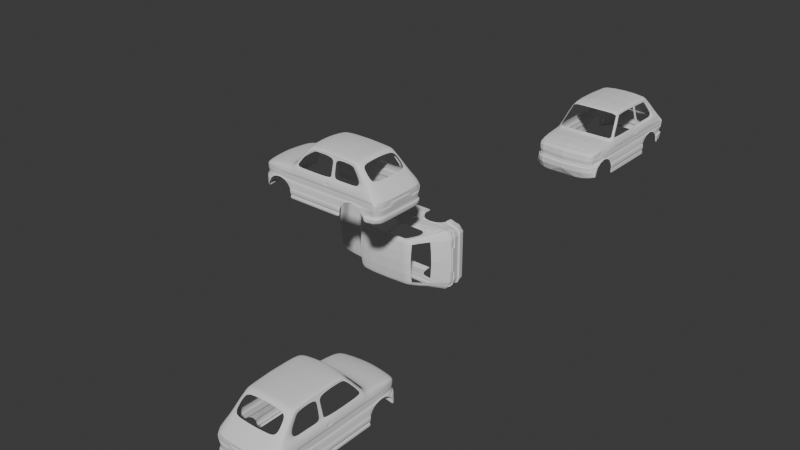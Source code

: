 # Source: fiat_126p.blend  (saved by Blender 4.2.66; exported with 4.5.12 LTS)
import bpy
from mathutils import Matrix  # noqa: F401  (used for matrix-valued properties, if any)

bpy.ops.wm.read_factory_settings(use_empty=True)
scene = bpy.context.scene
scene.name = 'Scene'

# ---- collections
col_collection = bpy.data.collections.new('Collection'); scene.collection.children.link(col_collection)

# ---- world
world_world = bpy.data.worlds.new('World'); scene.world = world_world
world_world.use_nodes = True; world_world.node_tree.nodes.clear()
_N = world_world.node_tree.nodes; _L = world_world.node_tree.links
n0 = _N.new('ShaderNodeOutputWorld'); n0.name = 'World Output'; n0.location = (300, 300)
n1 = _N.new('ShaderNodeBackground'); n1.name = 'Background'; n1.location = (10, 300)
n1.inputs[0].default_value = (0.05088, 0.05088, 0.05088, 1.0)
_L.new(n1.outputs[0], n0.inputs[0])
n0.is_active_output = True
world_world.color = (0.05088, 0.05088, 0.05088)
world_world.sun_shadow_jitter_overblur = 0.0

# ---- meshes
me_plane_001 = bpy.data.meshes.new('Plane.001')
me_plane_001.from_pydata([(0.9429, 5.858, -1.626), (-0.3458, 5.657, -1.554), (6.019, 5.87, -0.1649), (5.137, 0.0, 0.5705), (5.473, 3.535, 0.4364), (5.778, 5.214, 0.3385), (6.405, 5.705, 0.333), (6.229, 5.369, 0.4766), (7.016, 5.489, 1.054), (6.816, 5.2, 1.172), (8.926, 4.555, 3.758), (19.39, 4.69, 3.874), (19.42, 4.428, 4.119), (8.541, 0.0, 4.185), (19.43, 0.0, 4.584), (15.12, 4.465, 4.329), (11.55, 4.462, 4.351), (11.55, 4.757, 4.05), (15.12, 4.76, 4.06), (15.12, 0.0, 4.77), (11.55, 0.0, 4.746), (9.308, 4.433, 4.096), (8.746, 0.0, 4.411), (8.669, 2.17, 4.125), (19.43, 2.205, 4.506), (11.55, 2.269, 4.685), (15.12, 2.271, 4.674), (8.866, 2.195, 4.341), (10.06, 4.718, 4.001), (9.971, 4.434, 4.223), (9.708, 0.0, 4.563), (9.777, 2.195, 4.516), (7.88, 4.875, 2.531), (8.805, 3.728, 4.038), (19.42, 3.932, 4.287), (11.55, 3.948, 4.489), (15.12, 3.949, 4.469), (9.117, 3.843, 4.219), (9.901, 3.925, 4.373), (20.19, 4.796, 3.444), (20.3, 4.469, 3.759), (20.37, 0.0, 4.29), (20.36, 2.198, 4.205), (20.34, 3.935, 3.996), (20.57, 4.905, 3.065), (20.69, 4.534, 3.364), (20.69, 0.0, 3.929), (20.7, 2.211, 3.834), (20.72, 3.965, 3.627), (20.01, 0.0, 4.449), (20.01, 2.198, 4.375), (20.01, 3.922, 4.16), (19.99, 4.423, 3.975), (19.9, 4.735, 3.678), (21.39, 5.111, 2.222), (21.59, 4.768, 2.446), (21.69, 4.153, 2.632), (22.56, 5.336, 0.9466), (22.89, 5.014, 1.046), (23.1, 4.32, 1.166), (24.5, 6.026, -1.551), (25.24, 5.663, -1.564), (23.17, 5.078, 0.7264), (23.01, 5.551, 0.3983), (23.42, 0.0, 1.199), (23.29, 2.423, 1.162), (2.865, 6.048, -1.524), (5.892, 6.161, -1.497), (4.595, 6.18, -1.497), (-0.898, 5.324, -1.349), (4.488, 0.0, 0.2131), (4.744, 2.897, 0.1378), (-1.457, 2.475, -1.242), (0.2673, 0.0, -0.211), (0.4495, 2.559, -0.2966), (-1.185, 0.0, -0.6411), (4.95, 4.9, -0.01675), (5.156, 5.769, -0.2007), (2.626, 5.662, -0.3534), (2.185, 0.0, 0.08095), (2.326, 2.679, 0.008854), (2.493, 4.727, -0.1857), (25.76, 4.517, -1.557), (23.56, 2.438, 0.9186), (23.4, 4.369, 0.8394), (23.66, 0.0, 0.9637), (25.87, 2.526, -1.557), (25.98, 0.0, -1.557), (24.27, 5.589, -5.466), (24.76, 5.066, -5.476), (25.3, 4.517, -5.459), (25.3, 2.526, -5.459), (25.3, 0.0, -5.459), (24.45, 5.711, -4.322), (25.12, 5.382, -4.322), (25.5, 2.526, -4.306), (25.5, 0.0, -4.306), (25.5, 4.517, -4.306), (-0.8459, 5.331, -1.439), (0.9567, 5.8, -1.68), (-0.3159, 5.659, -1.611), (2.856, 6.021, -1.578), (4.565, 6.026, -1.551), (-1.598, 0.0, -1.275), (-1.414, 2.465, -1.311), (-1.138, 4.535, -1.389), (1.147, 5.898, -2.116), (2.837, 6.046, -2.113), (5.892, 6.078, -2.102), (4.339, 6.078, -2.102), (-0.3951, 5.656, -2.117), (-0.953, 5.227, -2.115), (-1.736, 0.0, -2.114), (-1.52, 2.502, -2.114), (-1.267, 4.548, -2.114), (1.722, 6.218, -2.832), (2.809, 6.218, -2.633), (5.892, 6.162, -2.832), (3.897, 6.218, -2.832), (-0.3632, 5.604, -2.975), (-0.9437, 5.175, -2.975), (-1.629, 0.0, -2.975), (-1.455, 2.559, -2.975), (-1.224, 4.481, -2.975), (-1.643, 0.0, -1.193), (-0.4174, 5.411, -0.9097), (-0.9516, 2.507, -0.6733), (0.7376, 5.533, -0.5659), (0.6517, 4.686, -0.431), (-0.6757, 4.574, -0.7364), (-1.177, 4.543, -1.297), (0.2314, 6.242, -4.322), (-0.695, 3.713, -5.609), (-0.8405, 0.0, -5.702), (-0.7602, 2.534, -5.652), (-0.1585, 5.635, -5.355), (0.03218, 6.218, -5.28), (-0.4054, 4.791, -5.47), (19.38, 4.653, 3.836), (19.96, 4.874, 3.153), (20.27, 4.968, 2.753), (19.72, 4.822, 3.427), (20.9, 5.145, 1.908), (21.44, 5.395, 0.9792), (21.43, 5.538, 0.6621), (21.24, 5.766, 0.2809), (17.57, 5.961, -0.1752), (19.41, 5.502, 0.2685), (16.05, 5.6, 0.2685), (17.59, 5.502, 0.2685), (15.25, 5.6, 0.2685), (20.82, 5.407, 0.4641), (20.97, 5.324, 0.7924), (16.05, 5.961, -0.18), (20.98, 5.207, 1.038), (15.52, 4.754, 4.055), (15.53, 4.461, 4.319), (15.53, 0.0, 4.762), (15.53, 2.265, 4.668), (15.53, 3.947, 4.461), (15.52, 4.578, 4.023), (19.4, 4.74, 3.174), (19.95, 4.859, 2.496), (20.78, 5.937, 0.01823), (19.62, 4.783, 2.898), (15.37, 6.313, -4.322), (15.37, 6.218, -5.41), (5.892, 6.313, -4.322), (5.387, 6.218, -4.322), (5.892, 6.218, -5.41), (5.587, 6.218, -5.41), (16.05, 6.026, -1.551), (17.99, 6.026, -1.551), (23.68, 6.026, -1.551), (21.94, 6.026, -1.551), (24.67, 6.098, -2.825), (25.39, 5.563, -2.778), (25.76, 2.526, -2.839), (25.76, 4.517, -2.802), (25.76, 0.0, -2.839), (22.54, 6.218, -4.322), (22.74, 6.218, -5.41), (21.05, 6.218, -2.832), (16.05, 6.162, -2.832), (18.87, 6.218, -2.832), (23.67, 6.074, -2.832), (23.64, 5.787, -4.322), (23.53, 5.699, -5.436), (16.05, 6.218, -5.41), (17.18, 6.218, -5.41), (16.05, 6.313, -4.322), (17.38, 6.218, -4.322), (19.61, 5.961, -0.1509), (19.0, 4.709, 3.549), (19.99, 6.026, -1.551), (19.96, 6.218, -2.633), (17.8, 6.162, -0.8594), (22.78, 5.929, -0.299), (16.05, 6.162, -0.8594), (21.79, 6.081, -0.766), (19.9, 6.162, -0.8594), (25.34, 5.504, -3.408), (25.66, 4.517, -3.406), (24.55, 5.923, -3.408), (21.96, 6.218, -3.408), (23.66, 6.014, -3.408), (16.05, 6.273, -3.408), (17.96, 6.218, -3.408), (4.811, 6.218, -3.408), (5.892, 6.273, -3.408), (-1.167, 4.342, -3.408), (-1.527, 0.0, -3.408), (-0.3889, 5.515, -3.408), (-1.39, 2.568, -3.408), (0.808, 6.218, -3.408), (-0.9122, 5.06, -3.408), (20.57, 5.003, 1.705), (20.31, 5.502, 0.301), (15.52, 4.732, 3.746), (25.66, 0.0, -3.406), (25.66, 2.526, -3.406), (15.2, 5.186, 1.93), (15.47, 4.959, 2.774), (15.55, 5.186, 1.93), (10.07, 4.667, 3.955), (9.771, 4.643, 3.922), (24.49, 6.077, -2.102), (25.42, 5.65, -2.112), (19.99, 6.078, -2.102), (16.05, 6.078, -2.102), (18.42, 6.078, -2.102), (21.72, 6.078, -2.102), (23.68, 6.078, -2.102), (9.046, 4.84, 3.566), (9.454, 4.642, 3.88), (8.093, 5.2, 2.387), (5.892, 6.026, -1.551), (15.37, 5.961, -0.1902), (15.12, 4.587, 4.025), (15.37, 6.026, -1.551), (15.37, 6.162, -2.832), (15.37, 6.162, -0.8594), (15.37, 6.273, -3.408), (15.12, 4.732, 3.756), (15.17, 4.959, 2.774), (11.56, 4.587, 4.007), (15.37, 6.078, -2.102), (6.615, 5.943, -0.1326), (6.868, 5.684, 0.2685), (7.266, 5.489, 0.9557), (9.18, 4.903, 3.332), (9.572, 4.736, 3.612), (8.252, 5.228, 2.254), (6.39, 6.162, -1.497), (6.39, 6.026, -1.551), (6.39, 6.078, -2.102), (6.39, 6.162, -2.832), (14.7, 6.112, -0.6985), (14.87, 5.6, 0.2685), (14.87, 6.313, -4.322), (6.39, 6.313, -4.322), (14.87, 6.026, -1.551), (14.87, 6.162, -2.832), (14.7, 6.163, -0.8591), (14.87, 6.273, -3.408), (6.39, 6.273, -3.408), (14.8, 4.732, 3.756), (14.87, 4.959, 2.774), (14.87, 5.186, 1.93), (11.56, 4.674, 3.807), (10.16, 4.689, 3.701), (9.863, 4.705, 3.678), (14.87, 6.078, -2.102), (6.39, 6.218, -5.41), (8.977, 6.218, -5.41), (12.78, 6.218, -5.41), (14.87, 6.218, -5.41), (12.78, 6.313, -4.322), (8.977, 6.313, -4.322), (8.977, 6.273, -3.408), (8.977, 6.162, -2.832), (8.977, 6.026, -1.551), (8.977, 6.162, -1.497), (8.977, 6.078, -2.102), (12.78, 6.273, -3.408), (12.78, 6.162, -2.832), (12.78, 6.026, -1.551), (13.84, 6.162, -1.137), (12.78, 6.078, -2.102), (14.7, 6.162, -1.137), (24.72, 6.145, -1.497), (23.66, 6.168, -1.497), (16.05, 6.162, -1.497), (21.94, 6.168, -1.497), (17.98, 6.162, -1.497), (19.98, 6.162, -1.497), (15.37, 6.162, -1.497), (-1.528, 0.0, -2.956), (-1.35, 2.546, -2.958), (-0.3285, 5.501, -2.956), (1.722, 5.846, -2.832), (2.809, 6.026, -2.633), (-1.118, 4.458, -2.955), (3.897, 6.026, -2.832), (5.887, 6.026, -2.832), (-0.8345, 5.057, -2.954), (19.96, 6.026, -2.633), (16.05, 6.026, -2.832), (18.87, 6.026, -2.832), (21.05, 6.026, -2.832), (23.67, 6.026, -2.832), (24.44, 6.026, -2.832), (15.37, 6.026, -2.832), (6.39, 6.026, -2.832), (14.87, 6.026, -2.832), (8.977, 6.026, -2.832), (12.78, 6.026, -2.832), (5.93, 6.055, -0.8594), (-0.2019, 5.662, -1.064), (0.8421, 5.854, -0.9249), (2.807, 5.914, -0.892), (4.857, 6.034, -0.8594), (6.39, 6.129, -0.8594), (8.977, 6.162, -0.8594), (13.84, 6.162, -0.8595), (13.84, 6.117, -0.6916), (8.977, 5.959, -0.1465), (12.78, 5.809, 0.2685), (8.977, 5.758, 0.2685), (14.79, 4.465, 4.331), (14.79, 4.76, 4.06), (14.79, 0.0, 4.768), (14.79, 2.271, 4.675), (14.79, 3.949, 4.471), (14.79, 4.587, 4.024), (15.61, 5.507, 0.6612), (14.87, 5.507, 0.6612), (15.25, 5.507, 0.6612), (24.71, 6.124, -2.143), (25.88, 2.559, -2.13), (25.88, 0.0, -2.13), (15.37, 6.218, -6.136), (5.892, 6.218, -6.136), (5.587, 6.218, -6.136), (16.05, 6.218, -6.136), (17.18, 6.218, -6.136), (6.39, 6.218, -6.136), (8.977, 6.218, -6.136), (12.78, 6.218, -6.136), (14.87, 6.218, -6.136), (15.37, 6.347, -5.41), (15.37, 6.442, -4.322), (5.892, 6.442, -4.322), (5.387, 6.347, -4.322), (5.892, 6.347, -5.41), (5.587, 6.347, -5.41), (14.87, 6.347, -5.41), (17.18, 6.347, -5.41), (16.05, 6.347, -5.41), (17.38, 6.347, -4.322), (16.05, 6.442, -4.322), (6.39, 6.442, -4.322), (14.87, 6.442, -4.322), (6.39, 6.347, -5.41), (8.977, 6.347, -5.41), (12.78, 6.347, -5.41), (12.78, 6.442, -4.322), (8.977, 6.442, -4.322), (-1.885, 2.568, -3.408), (-1.9, 2.544, -4.322), (0.3126, 6.218, -3.408), (-0.09125, 6.206, -4.277), (-1.257, 5.199, -3.404), (-1.249, 5.193, -4.312), (-1.743, 4.204, -4.322), (-0.6988, 5.8, -4.275), (-2.011, 0.0, -4.322), (-1.277, 4.012, -5.53), (-1.443, 2.703, -5.574), (-0.1822, 6.218, -5.175), (-0.5386, 5.644, -5.331), (-1.187, 0.0, -5.702), (-0.9544, 4.976, -5.412), (-1.662, 4.342, -3.408), (-2.022, 0.0, -3.408), (-0.5982, 5.714, -3.413), (5.487, 6.307, -4.866), (17.28, 6.307, -4.866), (15.37, 6.483, -4.866), (5.487, 6.436, -4.866), (5.892, 6.483, -4.866), (17.28, 6.436, -4.866), (16.05, 6.483, -4.866), (14.87, 6.483, -4.866), (12.78, 6.483, -4.866), (8.977, 6.483, -4.866), (6.39, 6.483, -4.866), (14.87, 6.218, -5.519), (15.37, 6.218, -5.519), (12.78, 6.218, -5.519), (16.05, 6.218, -5.519), (17.18, 6.218, -5.519), (6.39, 6.218, -5.519), (8.977, 6.218, -5.519), (5.587, 6.218, -5.519), (5.892, 6.218, -5.519), (5.892, 6.421, -6.136), (5.587, 6.421, -6.136), (14.87, 6.421, -6.136), (15.37, 6.421, -6.136), (17.18, 6.421, -6.136), (16.05, 6.421, -6.136), (6.39, 6.421, -6.136), (8.977, 6.421, -6.136), (12.78, 6.421, -6.136), (15.37, 6.421, -5.519), (17.18, 6.421, -5.519), (8.977, 6.421, -5.519), (5.892, 6.421, -5.519), (14.87, 6.421, -5.519), (12.78, 6.421, -5.519), (16.05, 6.421, -5.519), (6.39, 6.421, -5.519), (5.587, 6.421, -5.519), (24.6, 5.97, -5.466), (25.09, 5.446, -5.476), (25.62, 4.898, -5.459), (25.62, 2.907, -5.459), (25.62, 0.0, -5.459), (25.83, 0.0, -4.306), (25.45, 5.763, -4.322), (24.77, 6.091, -4.322), (25.83, 2.907, -4.306), (25.83, 4.898, -4.306), (22.83, 6.444, -5.41), (22.63, 6.444, -4.322), (23.97, 6.167, -4.322), (23.86, 6.079, -5.436), (20.95, 5.336, 0.7426), (24.38, 6.026, -1.551), (24.52, 6.094, -2.826), (24.32, 5.723, -4.322), (24.16, 5.606, -5.461), (21.41, 5.573, 0.6043), (22.97, 5.608, 0.2925), (24.41, 5.937, -3.408), (24.37, 6.077, -2.102), (24.56, 6.149, -1.497), (24.32, 6.026, -2.832), (24.65, 6.103, -4.322), (24.48, 5.986, -5.461), (14.87, 5.961, -0.1857), (14.87, 6.162, -0.8594), (12.78, 6.162, -1.497), (14.87, 6.162, -1.497), (12.78, 6.162, -0.8594), (12.78, 5.982, -0.1524), (14.7, 6.057, -0.8591), (13.84, 6.055, -0.8595), (14.7, 6.006, -0.6985), (13.84, 6.056, -1.137), (14.7, 6.056, -1.137), (13.84, 6.011, -0.6916), (25.69, 2.526, -1.557), (25.8, 0.0, -1.557), (25.57, 4.517, -1.557), (25.7, 4.517, -2.13), (25.23, 5.65, -2.112), (25.2, 5.563, -2.778), (25.57, 2.526, -2.839), (25.58, 4.517, -2.802), (25.06, 5.663, -1.564), (25.7, 2.559, -2.13), (25.7, 0.0, -2.13)], [], [(85, 87, 86, 83), (70, 3, 4, 71), (321, 68, 66, 320), (320, 66, 0, 319), (318, 319, 0, 1), (71, 4, 5, 76), (76, 5, 2, 77), (5, 7, 6, 2), (7, 9, 8, 6), (32, 10, 233, 235), (158, 24, 34, 159), (31, 30, 20, 25), (332, 331, 19, 26), (156, 12, 11, 155), (29, 16, 17, 28), (329, 15, 18, 330), (10, 21, 234, 233), (23, 13, 22, 27), (33, 23, 27, 37), (156, 159, 34, 12), (333, 332, 26, 36), (38, 31, 25, 35), (37, 27, 31, 38), (21, 29, 28, 234), (27, 22, 30, 31), (9, 32, 235, 8), (21, 37, 38, 29), (29, 38, 35, 16), (329, 333, 36, 15), (10, 33, 37, 21), (49, 41, 42, 50), (51, 43, 40, 52), (50, 42, 43, 51), (52, 40, 39, 53), (40, 45, 44, 39), (43, 48, 45, 40), (41, 46, 47, 42), (42, 47, 48, 43), (12, 52, 53, 11), (24, 50, 51, 34), (34, 51, 52, 12), (14, 49, 50, 24), (48, 56, 55, 45), (45, 55, 54, 44), (56, 59, 58, 55), (55, 58, 57, 54), (58, 62, 63, 57), (59, 84, 62, 58), (65, 64, 85, 83), (68, 321, 317, 67), (452, 241, 296, 454), (84, 59, 65, 83), (321, 77, 2, 317), (81, 78, 127, 128), (75, 73, 74, 126), (71, 76, 81, 80), (126, 74, 128, 129), (79, 80, 74, 73), (70, 71, 80, 79), (128, 74, 80, 81), (81, 76, 77, 78), (106, 110, 100, 99), (82, 84, 83, 86), (94, 97, 433, 430), (187, 181, 434, 437), (92, 91, 427, 428), (93, 94, 430, 431), (157, 14, 24, 158), (201, 202, 97, 94), (203, 201, 94, 93), (202, 220, 95, 97), (220, 219, 96, 95), (72, 130, 105, 104), (0, 66, 101, 99), (130, 69, 98, 105), (1, 0, 99, 100), (111, 110, 299, 305), (68, 67, 236, 102), (66, 68, 102, 101), (124, 72, 104, 103), (99, 101, 107, 106), (104, 105, 114, 113), (102, 236, 108, 109), (105, 98, 111, 114), (101, 102, 109, 107), (300, 115, 119, 299), (103, 104, 113, 112), (297, 298, 122, 121), (211, 213, 368, 384), (300, 301, 116, 115), (298, 302, 123, 122), (305, 299, 119, 120), (303, 304, 117, 118), (302, 305, 120, 123), (301, 303, 118, 116), (212, 214, 370, 385), (215, 212, 385, 372), (210, 215, 372, 383), (131, 136, 379, 371), (135, 137, 382, 380), (72, 126, 129, 130), (75, 126, 72, 124), (129, 128, 127, 125), (130, 129, 125, 69), (214, 212, 119, 115), (137, 132, 377, 382), (134, 133, 381, 378), (196, 294, 292, 198), (214, 131, 371, 370), (444, 197, 145, 443), (57, 63, 144, 143), (53, 39, 139, 141), (11, 53, 141, 138), (198, 241, 237, 153), (54, 57, 143, 142), (39, 44, 140, 139), (136, 135, 380, 379), (44, 54, 142, 140), (330, 334, 245, 17), (155, 11, 138, 160), (200, 196, 146, 192), (196, 198, 153, 146), (19, 157, 158, 26), (15, 36, 159, 156), (15, 156, 155, 18), (26, 158, 159, 36), (18, 155, 160, 238), (208, 209, 167, 168), (275, 274, 364, 365), (166, 276, 356, 350), (446, 232, 173, 439), (294, 172, 171, 292), (292, 171, 239, 296), (295, 194, 172, 294), (445, 205, 185, 440), (447, 439, 173, 291), (338, 290, 61, 227), (338, 227, 176, 175), (205, 186, 180, 204), (180, 186, 436, 435), (228, 194, 174, 231), (230, 172, 194, 228), (312, 307, 183, 240), (307, 308, 184, 183), (189, 188, 358, 357), (274, 273, 363, 364), (242, 206, 190, 165), (310, 185, 182, 309), (293, 174, 194, 295), (197, 199, 163, 145), (291, 173, 174, 293), (444, 447, 291, 197), (292, 296, 241, 198), (293, 295, 200, 199), (291, 293, 199, 197), (295, 294, 196, 200), (90, 89, 425, 426), (335, 148, 150, 337), (206, 207, 191, 190), (185, 205, 204, 182), (441, 186, 205, 445), (175, 176, 201, 203), (176, 178, 202, 201), (183, 184, 207, 206), (240, 183, 206, 242), (118, 117, 209, 208), (110, 106, 300, 299), (82, 61, 62, 84), (120, 215, 210, 123), (122, 213, 211, 121), (123, 210, 213, 122), (238, 160, 218, 243), (145, 163, 217, 151), (160, 138, 193, 218), (146, 153, 148, 149), (141, 139, 164, 161), (443, 145, 151, 438), (139, 140, 162, 164), (138, 141, 161, 193), (140, 142, 216, 162), (142, 143, 154, 216), (153, 237, 150, 148), (192, 146, 149, 147), (163, 192, 147, 217), (143, 144, 152, 154), (177, 179, 219, 220), (178, 177, 220, 202), (222, 223, 221, 244), (17, 245, 224, 28), (224, 225, 234, 28), (271, 251, 234, 225), (218, 222, 244, 243), (173, 232, 231, 174), (171, 172, 230, 229), (239, 171, 229, 246), (308, 230, 228, 306), (306, 228, 231, 309), (178, 176, 468, 470), (226, 60, 290, 338), (448, 310, 232, 446), (317, 322, 253, 67), (245, 269, 270, 224), (209, 265, 260, 167), (6, 248, 247, 2), (451, 237, 241, 452), (8, 249, 248, 6), (224, 270, 271, 225), (312, 314, 272, 246), (233, 250, 252, 235), (242, 264, 262, 240), (234, 251, 250, 233), (244, 267, 266, 243), (235, 252, 249, 8), (246, 272, 261, 239), (215, 120, 119, 212), (165, 259, 264, 242), (117, 256, 265, 209), (67, 253, 254, 236), (237, 451, 258, 150), (236, 254, 255, 108), (223, 335, 337, 221), (304, 313, 256, 117), (221, 268, 267, 244), (277, 259, 362, 366), (255, 283, 315, 313), (259, 165, 351, 362), (273, 169, 354, 363), (265, 279, 278, 260), (282, 453, 286, 281), (254, 281, 283, 255), (253, 282, 281, 254), (315, 280, 256, 313), (279, 284, 277, 278), (280, 285, 284, 279), (283, 288, 316, 315), (280, 315, 316, 285), (281, 286, 288, 283), (277, 284, 264, 259), (284, 285, 262, 264), (286, 453, 454, 261), (316, 288, 272, 314), (288, 286, 261, 272), (239, 261, 454, 296), (285, 316, 314, 262), (253, 322, 323, 282), (108, 255, 313, 304), (240, 262, 314, 312), (440, 185, 310, 448), (195, 306, 309, 182), (184, 308, 306, 195), (232, 310, 309, 231), (229, 230, 308, 307), (246, 229, 307, 312), (86, 87, 464, 463), (311, 226, 338, 175), (98, 100, 110, 111), (287, 324, 458, 460), (107, 109, 303, 301), (114, 111, 305, 302), (109, 108, 304, 303), (113, 114, 302, 298), (106, 107, 301, 300), (112, 113, 298, 297), (2, 247, 322, 317), (69, 1, 100, 98), (69, 125, 318, 1), (125, 127, 319, 318), (78, 320, 319, 127), (77, 321, 320, 78), (199, 200, 192, 163), (282, 323, 455, 453), (326, 323, 322, 247), (456, 455, 323, 326), (248, 328, 326, 247), (328, 327, 456, 326), (325, 257, 459, 462), (256, 280, 279, 265), (258, 451, 456, 327), (386, 168, 353, 389), (266, 334, 238, 243), (18, 238, 334, 330), (16, 35, 333, 329), (35, 25, 332, 333), (16, 329, 330, 17), (25, 20, 331, 332), (334, 266, 269, 245), (150, 258, 336, 337), (268, 221, 337, 336), (62, 61, 290, 63), (339, 177, 469, 472), (179, 177, 339, 340), (61, 82, 465, 471), (82, 86, 463, 465), (348, 347, 413, 414), (397, 398, 415, 419), (347, 346, 412, 413), (399, 397, 419, 420), (401, 345, 410, 416), (343, 404, 423, 407), (346, 342, 406, 412), (400, 401, 416, 421), (389, 390, 354, 355), (396, 390, 352, 361), (392, 391, 357, 358), (388, 392, 358, 350), (388, 393, 362, 351), (395, 364, 363, 396), (394, 366, 362, 393), (395, 367, 366, 394), (387, 189, 357, 391), (260, 278, 367, 361), (276, 275, 365, 356), (168, 167, 352, 353), (167, 260, 361, 352), (278, 277, 366, 367), (188, 166, 350, 358), (190, 191, 359, 360), (169, 170, 355, 354), (165, 190, 360, 351), (370, 371, 375, 385), (383, 374, 369, 368), (368, 369, 376, 384), (375, 371, 379, 380), (372, 373, 374, 383), (373, 372, 385, 375), (376, 369, 378, 381), (369, 374, 377, 378), (374, 373, 382, 377), (373, 375, 380, 382), (132, 134, 378, 377), (213, 210, 383, 368), (191, 387, 391, 359), (364, 395, 394, 365), (365, 394, 393, 356), (367, 395, 396, 361), (350, 356, 393, 388), (351, 360, 392, 388), (360, 359, 391, 392), (363, 354, 390, 396), (353, 352, 390, 389), (170, 386, 389, 355), (169, 273, 402, 405), (274, 275, 399, 403), (170, 169, 405, 404), (166, 188, 400, 398), (273, 274, 403, 402), (188, 189, 401, 400), (275, 276, 397, 399), (276, 166, 398, 397), (419, 415, 409, 408), (420, 419, 408, 414), (421, 416, 410, 411), (422, 417, 413, 412), (415, 421, 411, 409), (423, 418, 406, 407), (417, 420, 414, 413), (418, 422, 412, 406), (405, 402, 422, 418), (349, 348, 414, 408), (403, 399, 420, 417), (342, 343, 407, 406), (341, 349, 408, 409), (404, 405, 418, 423), (398, 400, 421, 415), (345, 344, 411, 410), (402, 403, 417, 422), (344, 341, 409, 411), (432, 429, 428, 427), (431, 430, 425, 424), (430, 433, 426, 425), (433, 432, 427, 426), (436, 437, 434, 435), (450, 437, 436, 449), (441, 93, 431, 449), (442, 187, 437, 450), (91, 90, 426, 427), (97, 95, 432, 433), (95, 96, 429, 432), (181, 180, 435, 434), (89, 88, 424, 425), (88, 442, 450, 424), (186, 441, 449, 436), (424, 450, 449, 431), (175, 440, 448, 311), (311, 448, 446, 226), (144, 443, 438, 152), (93, 441, 445, 203), (63, 290, 447, 444), (290, 60, 439, 447), (203, 445, 440, 175), (226, 446, 439, 60), (63, 444, 443, 144), (263, 257, 451, 452), (287, 289, 454, 453), (289, 263, 452, 454), (324, 287, 453, 455), (325, 324, 455, 456), (257, 325, 456, 451), (457, 461, 460, 458), (459, 457, 458, 462), (289, 287, 460, 461), (324, 325, 462, 458), (263, 289, 461, 457), (257, 263, 457, 459), (471, 465, 466, 467), (467, 466, 470, 468), (464, 473, 472, 463), (463, 472, 466, 465), (469, 470, 466, 472), (176, 227, 467, 468), (227, 61, 471, 467), (177, 178, 470, 469), (340, 339, 472, 473)])
_uv = me_plane_001.uv_layers.new(name='UVMap')
_uv.uv.foreach_set('vector', [0.0, 0.0, 0.0, 0.0, 0.0, 0.0, 0.0, 0.0, 0.0, 0.0, 0.0, 0.0, 0.0, 0.0, 0.0, 0.0, 1.0, 1.0, 1.0, 1.0, 0.609, 1.0, 0.6094, 1.0, 0.6094, 1.0, 0.609, 1.0, 0.2712, 1.0, 0.2741, 1.0, 0.1, 1.0, 0.2741, 1.0, 0.2712, 1.0, 0.1103, 1.0, 0.0, 0.0, 0.0, 0.0, 0.0, 0.0, 0.0, 0.0, 0.0, 0.0, 0.0, 0.0, 0.0, 0.0, 0.0, 0.0, 0.0, 0.0, 0.0, 0.0, 0.0, 0.0, 0.0, 0.0, 0.0, 0.0, 0.0, 0.0, 0.0, 0.0, 0.0, 0.0, 0.0, 0.0, 0.0, 0.0, 0.0, 0.0, 0.0, 0.0, 0.0, 0.0, 0.0, 0.0, 0.0, 0.0, 0.0, 0.0, 0.0, 0.0, 0.0, 0.0, 0.0, 0.0, 0.0, 0.0, 0.0, 0.0, 0.0, 0.0, 0.0, 0.0, 0.0, 0.0, 0.0, 0.0, 0.0, 0.0, 0.0, 0.0, 0.0, 0.0, 0.0, 0.0, 0.0, 0.0, 0.0, 0.0, 0.0, 0.0, 0.0, 0.0, 0.0, 0.0, 0.0, 0.0, 0.0, 0.0, 0.0, 0.0, 0.0, 0.0, 0.0, 0.0, 0.0, 0.0, 0.0, 0.0, 0.0, 0.0, 0.0, 0.0, 0.0, 0.0, 0.0, 0.0, 0.0, 0.0, 0.0, 0.0, 0.0, 0.0, 0.0, 0.0, 0.0, 0.0, 0.0, 0.0, 0.0, 0.0, 0.0, 0.0, 0.0, 0.0, 0.0, 0.0, 0.0, 0.0, 0.0, 0.0, 0.0, 0.0, 0.0, 0.0, 0.0, 0.0, 0.0, 0.0, 0.0, 0.0, 0.0, 0.0, 0.0, 0.0, 0.0, 0.0, 0.0, 0.0, 0.0, 0.0, 0.0, 0.0, 0.0, 0.0, 0.0, 0.0, 0.0, 0.0, 0.0, 0.0, 0.0, 0.0, 0.0, 0.0, 0.0, 0.0, 0.0, 0.0, 0.0, 0.0, 0.0, 0.0, 0.0, 0.0, 0.0, 0.0, 0.0, 0.0, 0.0, 0.0, 0.0, 0.0, 0.0, 0.0, 0.0, 0.0, 0.0, 0.0, 0.0, 0.0, 0.0, 0.0, 0.0, 0.0, 0.0, 0.0, 0.0, 0.0, 0.0, 0.0, 0.0, 0.0, 0.0, 0.0, 0.0, 0.0, 0.0, 0.0, 0.0, 0.0, 0.0, 0.0, 0.0, 0.0, 0.0, 0.0, 0.0, 0.0, 0.0, 0.0, 0.0, 0.0, 0.0, 0.0, 0.0, 0.0, 0.0, 0.0, 0.0, 0.0, 0.0, 0.0, 0.0, 0.0, 0.0, 0.0, 0.0, 0.0, 0.0, 0.0, 0.0, 0.0, 0.0, 0.0, 0.0, 0.0, 0.0, 0.0, 0.0, 0.0, 0.0, 0.0, 0.0, 0.0, 0.0, 0.0, 0.0, 0.0, 0.0, 0.0, 0.0, 0.0, 0.0, 0.0, 0.0, 0.0, 0.0, 0.0, 0.0, 0.0, 0.0, 0.0, 0.0, 0.0, 0.0, 0.0, 0.0, 0.0, 0.0, 0.0, 0.0, 0.0, 0.0, 0.0, 0.0, 0.0, 0.0, 0.0, 0.0, 0.0, 0.0, 0.0, 0.0, 0.0, 0.0, 0.0, 0.0, 0.0, 0.0, 0.0, 0.0, 0.0, 0.0, 0.0, 0.0, 0.0, 0.0, 0.0, 0.0, 0.0, 0.0, 0.0, 0.0, 0.0, 0.0, 0.0, 0.0, 0.0, 0.0, 0.0, 0.0, 0.0, 0.0, 0.0, 0.0, 0.0, 0.0, 0.0, 0.0, 0.0, 0.0, 0.0, 0.0, 0.0, 0.0, 0.0, 0.0, 0.0, 0.0, 0.0, 0.0, 0.0, 0.0, 0.0, 0.0, 0.0, 0.0, 0.0, 0.0, 0.0, 0.0, 0.0, 0.0, 0.0, 0.0, 0.0, 0.0, 0.0, 0.0, 0.0, 0.0, 0.0, 0.0, 0.0, 0.0, 0.0, 0.0, 0.0, 0.0, 0.0, 0.0, 0.0, 0.0, 0.0, 0.0, 0.0, 0.0, 0.0, 0.0, 0.0, 0.0, 0.0, 0.0, 0.0, 0.6095, 0.9368, 0.6095, 1.0, 0.2755, 1.0, 0.2755, 0.9368, 0.1, 0.5, 0.2755, 0.5, 0.2755, 0.7408, 0.1, 0.7352, 1.0, 0.7857, 1.0, 0.9368, 0.6095, 0.9368, 0.6095, 0.75, 0.1, 0.7352, 0.2755, 0.7408, 0.2755, 0.9368, 0.1, 0.9368, 0.6095, 0.5, 0.6095, 0.75, 0.2755, 0.7408, 0.2755, 0.5, 1.0, 0.5, 1.0, 0.7857, 0.6095, 0.75, 0.6095, 0.5, 0.2755, 0.9368, 0.2755, 0.7408, 0.6095, 0.75, 0.6095, 0.9368, 0.6095, 0.9368, 1.0, 0.9368, 1.0, 1.0, 0.6095, 1.0, 0.2712, 1.0, 0.0, 1.0, 0.1103, 1.0, 0.2712, 1.0, 0.0, 0.0, 0.0, 0.0, 0.0, 0.0, 0.0, 0.0, 0.0, 0.0, 0.0, 0.0, 0.0, 0.0, 0.0, 0.0, 0.0, 0.0, 0.0, 0.0, 0.0, 0.0, 0.0, 0.0, 0.0, 0.0, 0.0, 0.0, 0.0, 0.0, 0.0, 0.0, 0.0, 0.0, 0.0, 0.0, 0.0, 0.0, 0.0, 0.0, 0.0, 0.0, 0.0, 0.0, 0.0, 0.0, 0.0, 0.0, 0.0, 0.0, 0.0, 0.0, 0.0, 0.0, 0.0, 0.0, 0.0, 0.0, 0.0, 0.0, 0.0, 0.0, 0.0, 0.0, 0.0, 0.0, 0.0, 0.0, 0.0, 0.0, 0.0, 0.0, 0.0, 0.0, 0.0, 0.0, 0.0, 0.0, 0.0, 0.0, 0.0, 0.7351, 0.0, 0.9368, 0.0, 0.9368, 0.0, 0.7351, 0.2712, 1.0, 0.609, 1.0, 0.609, 1.0, 0.2712, 1.0, 0.0, 0.9368, 0.0, 1.0, 0.0, 1.0, 0.0, 0.9368, 0.1103, 1.0, 0.2712, 1.0, 0.2712, 1.0, 0.1103, 1.0, 0.0, 1.0, 0.0, 1.0, 0.0, 1.0, 0.0, 1.0, 0.0, 0.0, 0.0, 0.0, 0.0, 0.0, 0.0, 0.0, 0.609, 1.0, 1.0, 1.0, 1.0, 1.0, 0.609, 1.0, 0.0, 0.5, 0.0, 0.7351, 0.0, 0.7351, 0.0, 0.5, 0.2712, 1.0, 0.609, 1.0, 0.609, 1.0, 0.2712, 1.0, 0.0, 0.7351, 0.0, 0.9368, 0.0, 0.9368, 0.0, 0.7461, 0.0, 0.0, 0.0, 0.0, 0.0, 0.0, 0.0, 0.0, 0.0, 0.9368, 0.0, 1.0, 0.0, 1.0, 0.0, 0.9368, 0.609, 1.0, 1.0, 1.0, 1.0, 1.0, 0.609, 1.0, 0.2712, 1.0, 0.2712, 1.0, 0.0, 1.0, 0.0, 1.0, 0.0, 0.5, 0.0, 0.7351, 0.0, 0.7461, 0.0, 0.5, 0.0, 0.5, 0.0, 0.7618, 0.0, 0.7618, 0.0, 0.5, 0.0, 0.5, 0.0, 0.7721, 0.0, 0.7721, 0.0, 0.5, 0.2712, 1.0, 0.609, 1.0, 0.609, 1.0, 0.2712, 1.0, 0.0, 0.7618, 0.0, 0.9368, 0.0, 0.9368, 0.0, 0.7618, 0.0, 1.0, 0.0, 1.0, 0.0, 1.0, 0.0, 1.0, 0.0, 0.0, 0.0, 0.0, 0.0, 0.0, 0.0, 0.0, 0.0, 0.9368, 0.0, 1.0, 0.0, 1.0, 0.0, 0.9368, 0.609, 1.0, 1.0, 1.0, 1.0, 1.0, 0.609, 1.0, 0.0, 1.0, 0.2712, 1.0, 0.2712, 1.0, 0.0, 1.0, 0.0, 1.0, 0.0, 1.0, 0.0, 1.0, 0.0, 1.0, 0.0, 0.9368, 0.0, 1.0, 0.0, 1.0, 0.0, 0.9368, 0.0, 0.0, 0.0, 0.0, 0.0, 0.0, 0.0, 0.0, 0.0, 0.0, 0.0, 0.0, 0.0, 0.0, 0.0, 0.0, 0.0, 0.7351, 0.1, 0.7352, 0.1, 0.9368, 0.0, 0.9368, 0.1, 0.5, 0.1, 0.7352, 0.0, 0.7351, 0.0, 0.5, 0.1, 0.9368, 0.2755, 0.9368, 0.2755, 1.0, 0.1, 1.0, 0.0, 0.9368, 0.1, 0.9368, 0.1, 1.0, 0.0, 1.0, 0.2712, 1.0, 0.0, 1.0, 0.0, 1.0, 0.2712, 1.0, 0.0, 0.0, 0.0, 0.0, 0.0, 0.0, 0.0, 0.0, 0.0, 0.0, 0.0, 0.0, 0.0, 0.0, 0.0, 0.0, 0.0, 0.0, 0.0, 0.0, 0.0, 0.0, 0.0, 0.0, 0.0, 0.0, 0.0, 0.0, 0.0, 0.0, 0.0, 0.0, 0.0, 0.0, 0.0, 0.0, 0.0, 0.0, 0.0, 0.0, 0.0, 0.0, 0.0, 0.0, 0.0, 0.0, 0.0, 0.0, 0.0, 0.0, 0.0, 0.0, 0.0, 0.0, 0.0, 0.0, 0.0, 0.0, 0.0, 0.0, 0.0, 0.0, 0.0, 0.0, 0.0, 0.0, 0.0, 0.0, 0.0, 0.0, 0.0, 0.0, 0.0, 0.0, 0.0, 0.0, 0.0, 0.0, 0.0, 0.0, 0.0, 0.0, 0.0, 0.0, 0.0, 0.0, 0.0, 0.0, 0.0, 0.0, 0.0, 0.0, 0.0, 0.0, 0.0, 0.0, 0.0, 0.0, 0.0, 0.0, 0.0, 0.0, 0.0, 0.0, 0.0, 0.0, 0.0, 0.0, 0.0, 0.0, 0.0, 0.0, 0.0, 0.0, 0.0, 0.0, 0.0, 0.0, 0.0, 0.0, 0.0, 0.0, 0.0, 0.0, 0.0, 0.0, 0.0, 0.0, 0.0, 0.0, 0.0, 0.0, 0.0, 0.0, 0.0, 0.0, 0.0, 0.0, 0.0, 0.0, 0.0, 0.0, 0.0, 0.0, 0.0, 0.0, 0.0, 0.0, 0.0, 0.0, 0.0, 0.0, 0.0, 0.0, 0.0, 0.0, 0.0, 0.0, 0.0, 0.0, 0.0, 0.0, 0.0, 0.0, 0.0, 0.0, 0.0, 0.0, 0.0, 0.0, 0.0, 0.0, 0.0, 0.0, 0.0, 0.0, 0.0, 0.0, 0.0, 0.0, 0.0, 0.0, 0.0, 0.0, 0.0, 0.0, 0.0, 0.0, 0.0, 0.0, 0.0, 0.0, 0.0, 0.0, 0.0, 0.0, 0.0, 0.0, 0.0, 0.0, 0.0, 0.0, 0.0, 0.0, 0.0, 0.0, 0.0, 0.0, 0.0, 0.0, 0.0, 0.0, 0.0, 0.0, 0.0, 0.0, 0.0, 0.0, 0.0, 0.0, 0.0, 0.0, 0.0, 0.0, 0.0, 0.0, 0.0, 0.0, 0.0, 0.0, 0.0, 0.0, 0.0, 0.0, 0.0, 0.0, 0.0, 0.0, 0.0, 0.0, 0.0, 0.0, 0.0, 0.0, 0.0, 0.0, 0.0, 0.0, 0.0, 0.0, 0.0, 0.0, 0.0, 0.0, 0.0, 0.0, 0.0, 0.0, 0.0, 0.0, 0.0, 0.0, 0.0, 0.0, 0.0, 0.0, 0.0, 0.0, 0.0, 0.0, 0.0, 0.0, 0.0, 0.0, 0.0, 0.0, 0.0, 0.0, 0.0, 0.0, 0.0, 0.0, 0.0, 0.0, 0.0, 0.0, 0.0, 0.0, 0.0, 0.0, 0.0, 0.0, 0.0, 0.0, 0.0, 0.0, 0.0, 0.0, 0.0, 0.0, 0.0, 0.0, 0.0, 0.0, 0.0, 0.0, 0.0, 0.0, 0.0, 0.0, 0.0, 0.0, 0.0, 0.0, 0.0, 0.0, 0.0, 0.0, 0.0, 0.0, 0.0, 0.0, 0.0, 0.0, 0.0, 0.0, 0.0, 0.0, 0.0, 0.0, 0.0, 0.0, 0.0, 0.0, 0.0, 0.0, 0.0, 0.0, 0.0, 0.0, 0.0, 0.0, 0.0, 0.0, 0.0, 0.0, 0.0, 0.0, 0.0, 0.0, 0.0, 0.0, 0.0, 0.0, 0.0, 0.0, 0.0, 0.0, 0.0, 0.0, 0.0, 0.0, 0.0, 0.0, 0.0, 0.0, 0.0, 0.0, 0.0, 0.0, 0.0, 0.0, 0.0, 0.0, 0.0, 0.0, 0.0, 0.0, 0.0, 0.0, 0.0, 0.0, 0.0, 0.0, 0.0, 0.0, 0.0, 0.0, 0.0, 0.0, 0.0, 0.0, 0.0, 0.0, 0.0, 0.0, 0.0, 0.0, 0.0, 0.0, 0.0, 0.0, 0.0, 0.0, 0.0, 0.0, 0.0, 0.0, 0.0, 0.0, 0.0, 0.0, 0.0, 0.0, 0.0, 0.0, 0.0, 0.0, 0.0, 0.0, 0.0, 0.0, 0.0, 0.0, 0.0, 0.0, 0.0, 0.0, 0.0, 0.0, 0.0, 0.0, 0.0, 0.0, 0.0, 0.0, 0.0, 0.0, 0.0, 0.0, 0.0, 0.0, 0.0, 0.0, 0.0, 0.0, 0.0, 0.0, 0.0, 0.0, 0.0, 0.0, 0.0, 0.0, 0.0, 0.0, 0.0, 0.0, 0.0, 0.0, 0.0, 0.0, 0.0, 0.0, 0.0, 0.0, 0.0, 0.0, 0.0, 0.0, 0.0, 0.0, 0.0, 0.0, 0.0, 0.0, 0.0, 0.0, 0.0, 0.0, 0.0, 0.0, 0.0, 0.0, 0.0, 0.0, 0.0, 0.0, 0.0, 1.0, 0.2712, 1.0, 0.2712, 1.0, 0.0, 1.0, 0.0, 0.0, 0.0, 0.0, 0.0, 0.0, 0.0, 0.0, 0.0, 1.0, 0.0, 1.0, 0.0, 0.9368, 0.0, 0.9368, 0.0, 0.7618, 0.0, 0.7721, 0.0, 0.5, 0.0, 0.5, 0.0, 0.9368, 0.0, 0.9368, 0.0, 0.7721, 0.0, 0.7618, 0.0, 0.0, 0.0, 0.0, 0.0, 0.0, 0.0, 0.0, 0.0, 0.0, 0.0, 0.0, 0.0, 0.0, 0.0, 0.0, 0.0, 0.0, 0.0, 0.0, 0.0, 0.0, 0.0, 0.0, 0.0, 0.0, 0.0, 0.0, 0.0, 0.0, 0.0, 0.0, 0.0, 0.0, 0.0, 0.0, 0.0, 0.0, 0.0, 0.0, 0.0, 0.0, 0.0, 0.0, 0.0, 0.0, 0.0, 0.0, 0.0, 0.0, 0.0, 0.0, 0.0, 0.0, 0.0, 0.0, 0.0, 0.0, 0.0, 0.0, 0.0, 0.0, 0.0, 0.0, 0.0, 0.0, 0.0, 0.0, 0.0, 0.0, 0.0, 0.0, 0.0, 0.0, 0.0, 0.0, 0.0, 0.0, 0.0, 0.0, 0.0, 0.0, 0.0, 0.0, 0.0, 0.0, 0.0, 0.0, 0.0, 0.0, 0.0, 0.0, 0.0, 0.0, 0.0, 0.0, 0.0, 0.0, 0.0, 0.0, 0.0, 0.0, 0.0, 0.0, 0.0, 0.0, 0.0, 0.0, 0.0, 0.0, 0.0, 0.0, 0.0, 0.0, 0.0, 0.0, 0.0, 0.0, 0.0, 0.0, 0.0, 0.0, 0.0, 0.0, 0.0, 0.0, 0.0, 0.0, 0.0, 0.0, 0.0, 0.0, 0.0, 0.0, 0.0, 0.0, 0.0, 0.0, 0.0, 0.0, 0.0, 0.0, 0.0, 0.0, 0.0, 0.0, 0.0, 0.0, 0.0, 0.0, 0.0, 0.0, 0.0, 0.0, 0.0, 0.0, 0.0, 0.0, 0.0, 0.0, 0.0, 0.0, 0.0, 0.0, 0.0, 0.0, 0.0, 0.0, 0.0, 0.0, 0.0, 0.0, 0.0, 0.0, 0.0, 0.0, 0.0, 0.0, 0.0, 0.0, 0.0, 0.0, 0.0, 0.0, 0.0, 0.0, 0.0, 0.0, 0.0, 0.0, 0.0, 0.0, 0.0, 0.0, 0.0, 0.0, 0.0, 0.0, 0.0, 0.0, 0.0, 0.0, 0.0, 0.0, 0.0, 0.0, 0.0, 0.0, 0.0, 0.0, 0.0, 0.0, 0.0, 0.0, 0.0, 0.0, 0.0, 0.0, 0.0, 0.0, 0.0, 0.0, 0.0, 0.0, 0.0, 0.0, 0.0, 0.0, 0.0, 0.0, 0.0, 0.0, 0.0, 0.0, 0.0, 0.0, 0.0, 0.0, 0.0, 0.0, 0.0, 0.0, 0.0, 0.0, 0.0, 0.0, 0.0, 0.0, 0.0, 0.0, 0.0, 0.0, 0.0, 0.0, 0.0, 0.0, 0.0, 0.0, 0.0, 0.0, 0.0, 0.0, 0.0, 0.0, 0.0, 0.0, 0.0, 0.0, 0.0, 0.0, 0.0, 0.0, 0.0, 0.0, 0.0, 0.0, 0.0, 0.0, 0.0, 0.0, 0.0, 0.0, 0.0, 0.0, 0.0, 0.0, 0.0, 0.0, 0.0, 0.0, 0.0, 0.0, 0.0, 0.0, 0.0, 0.0, 0.0, 0.0, 0.0, 0.0, 0.0, 0.0, 0.0, 0.0, 0.0, 0.0, 0.0, 0.0, 0.0, 0.0, 0.0, 0.0, 0.0, 0.0, 0.0, 0.0, 0.0, 0.0, 0.0, 0.0, 0.0, 0.0, 0.0, 0.0, 0.0, 0.0, 0.0, 0.0, 0.0, 0.0, 0.0, 0.0, 0.0, 0.0, 0.0, 0.0, 0.0, 0.0, 0.0, 0.0, 0.0, 0.0, 0.0, 0.0, 0.0, 1.0, 0.0, 1.0, 0.0, 1.0, 0.0, 1.0, 0.0, 0.0, 0.0, 0.0, 0.0, 0.0, 0.0, 0.0, 0.0, 0.0, 0.0, 0.0, 0.0, 0.0, 0.0, 0.0, 0.0, 0.0, 0.0, 0.0, 0.0, 0.0, 0.0, 0.0, 0.0, 0.0, 0.0, 0.0, 0.0, 0.0, 0.0, 0.0, 0.0, 0.0, 0.0, 0.0, 0.0, 0.0, 0.0, 0.0, 0.0, 0.0, 0.0, 0.0, 0.0, 0.0, 0.0, 0.0, 0.0, 0.0, 0.0, 0.0, 0.0, 0.0, 0.0, 0.0, 0.0, 0.0, 0.0, 0.0, 0.0, 0.0, 0.0, 0.0, 0.0, 0.0, 0.0, 0.0, 0.0, 0.0, 0.0, 0.0, 0.0, 0.0, 0.0, 0.0, 0.0, 0.0, 0.0, 0.0, 0.0, 0.0, 0.0, 0.0, 0.0, 0.0, 0.0, 0.0, 0.0, 0.0, 0.0, 0.0, 0.0, 0.0, 0.0, 0.0, 0.0, 0.0, 0.0, 0.0, 0.0, 0.0, 0.0, 0.0, 0.0, 0.0, 0.0, 0.0, 0.0, 0.0, 0.0, 0.0, 0.0, 0.0, 0.0, 0.0, 0.0, 0.0, 0.0, 0.0, 0.0, 0.0, 0.0, 0.0, 0.0, 0.0, 0.0, 0.0, 0.0, 0.0, 0.0, 0.0, 0.0, 0.0, 0.0, 0.0, 0.0, 0.0, 0.0, 0.0, 0.0, 0.0, 0.0, 0.0, 0.0, 0.0, 0.0, 0.0, 0.0, 0.0, 0.0, 0.0, 0.0, 0.0, 0.0, 0.0, 0.0, 0.0, 0.0, 0.0, 0.0, 0.0, 0.0, 0.0, 0.0, 0.0, 0.0, 0.0, 0.0, 0.0, 0.0, 0.0, 0.0, 0.0, 0.0, 0.0, 0.0, 0.0, 0.0, 0.0, 0.0, 0.0, 0.0, 0.0, 0.0, 0.0, 0.0, 0.0, 0.0, 0.0, 0.0, 0.0, 0.0, 0.0, 0.0, 0.0, 0.0, 0.0, 0.0, 0.0, 0.0, 0.0, 0.0, 0.0, 0.0, 0.0, 0.0, 0.0, 0.0, 0.0, 0.0, 0.0, 0.0, 0.0, 0.0, 0.0, 0.0, 0.0, 0.0, 0.0, 0.0, 0.0, 0.0, 0.0, 0.0, 0.0, 0.0, 0.0, 0.0, 0.0, 0.0, 0.0, 0.0, 0.0, 0.0, 0.0, 0.0, 0.0, 0.0, 0.0, 0.0, 0.0, 0.0, 0.0, 0.0, 0.0, 0.0, 0.0, 0.0, 0.0, 0.0, 0.0, 0.0, 0.0, 0.0, 0.0, 0.0, 0.0, 0.0, 0.0, 0.0, 0.0, 0.0, 0.0, 0.0, 0.0, 0.0, 0.0, 0.0, 0.0, 0.0, 0.0, 0.0, 0.0, 0.0, 0.0, 0.0, 0.0, 0.0, 0.0, 0.0, 0.0, 0.0, 0.0, 0.0, 0.0, 0.0, 0.0, 0.0, 0.0, 0.0, 0.0, 0.0, 0.0, 0.0, 0.0, 0.0, 0.0, 0.0, 0.0, 0.0, 0.0, 0.0, 0.0, 0.0, 0.0, 0.0, 0.0, 0.0, 0.0, 0.0, 0.0, 0.0, 0.0, 0.0, 0.0, 0.0, 0.0, 0.0, 0.0, 0.0, 1.0, 0.0, 1.0, 0.0, 1.0, 0.0, 1.0, 0.0, 0.0, 0.0, 0.0, 0.0, 0.0, 0.0, 0.0, 0.609, 1.0, 1.0, 1.0, 1.0, 1.0, 0.609, 1.0, 0.0, 0.9368, 0.0, 1.0, 0.0, 1.0, 0.0, 0.9368, 0.0, 0.0, 0.0, 0.0, 0.0, 0.0, 0.0, 0.0, 0.0, 0.7461, 0.0, 0.9368, 0.0, 0.9368, 0.0, 0.7618, 0.2712, 1.0, 0.609, 1.0, 0.609, 1.0, 0.2712, 1.0, 0.0, 0.5, 0.0, 0.7461, 0.0, 0.7618, 0.0, 0.5, 0.0, 0.0, 0.0, 0.0, 0.0, 0.0, 0.0, 0.0, 0.0, 1.0, 0.0, 1.0, 0.0, 1.0, 0.0, 1.0, 0.0, 1.0, 0.1, 1.0, 0.1, 1.0, 0.0, 1.0, 0.1, 1.0, 0.2755, 1.0, 0.2741, 1.0, 0.1, 1.0, 0.6095, 1.0, 0.6094, 1.0, 0.2741, 1.0, 0.2755, 1.0, 1.0, 1.0, 1.0, 1.0, 0.6094, 1.0, 0.6095, 1.0, 0.0, 0.0, 0.0, 0.0, 0.0, 0.0, 0.0, 0.0, 0.0, 0.0, 0.0, 0.0, 0.0, 0.0, 0.0, 0.0, 0.0, 0.0, 0.0, 0.0, 0.0, 0.0, 0.0, 0.0, 0.0, 0.0, 0.0, 0.0, 0.0, 0.0, 0.0, 0.0, 0.0, 0.0, 0.0, 0.0, 0.0, 0.0, 0.0, 0.0, 0.0, 0.0, 0.0, 0.0, 0.0, 0.0, 0.0, 0.0, 0.0, 0.0, 0.0, 0.0, 0.0, 0.0, 0.0, 0.0, 0.0, 0.0, 0.0, 0.0, 0.0, 0.0, 0.0, 0.0, 0.0, 0.0, 0.0, 0.0, 0.0, 0.0, 0.0, 0.0, 0.0, 0.0, 0.0, 0.0, 0.0, 0.0, 0.0, 0.0, 0.0, 0.0, 0.0, 0.0, 0.0, 0.0, 0.0, 0.0, 0.0, 0.0, 0.0, 0.0, 0.0, 0.0, 0.0, 0.0, 0.0, 0.0, 0.0, 0.0, 0.0, 0.0, 0.0, 0.0, 0.0, 0.0, 0.0, 0.0, 0.0, 0.0, 0.0, 0.0, 0.0, 0.0, 0.0, 0.0, 0.0, 0.0, 0.0, 0.0, 0.0, 0.0, 0.0, 0.0, 0.0, 0.0, 0.0, 0.0, 0.0, 0.0, 0.0, 0.0, 0.0, 0.0, 0.0, 0.0, 0.0, 0.0, 0.0, 0.0, 0.0, 0.0, 0.0, 0.0, 0.0, 0.0, 0.0, 0.0, 0.0, 0.0, 0.0, 0.0, 0.0, 0.0, 0.0, 0.0, 0.0, 0.0, 0.0, 0.0, 0.0, 0.0, 0.0, 0.0, 0.0, 0.0, 0.0, 0.0, 0.0, 0.0, 0.0, 0.0, 0.0, 0.0, 0.0, 0.0, 0.0, 0.0, 0.0, 0.0, 0.0, 0.0, 0.0, 0.0, 0.0, 0.0, 0.0, 0.0, 0.0, 0.0, 0.0, 0.0, 0.0, 0.0, 0.0, 0.0, 0.0, 0.0, 0.0, 0.0, 0.0, 0.0, 0.0, 0.0, 0.0, 0.0, 0.0, 0.0, 0.0, 0.0, 0.0, 0.0, 0.0, 0.0, 0.0, 0.0, 0.0, 0.0, 0.0, 0.0, 0.0, 0.0, 0.0, 0.0, 0.0, 0.0, 0.0, 0.0, 0.0, 0.0, 0.0, 0.0, 0.0, 0.0, 0.0, 0.0, 0.0, 0.0, 0.0, 0.0, 0.0, 0.0, 0.0, 0.0, 0.0, 0.0, 0.0, 0.0, 0.0, 0.0, 0.0, 0.0, 0.0, 0.0, 0.0, 0.0, 0.0, 0.0, 0.0, 0.0, 0.0, 0.0, 0.0, 0.0, 0.0, 0.0, 0.0, 0.0, 0.0, 0.0, 0.0, 0.0, 0.0, 0.0, 0.0, 0.0, 0.0, 0.0, 0.0, 0.0, 0.0, 0.0, 0.0, 0.0, 0.0, 0.0, 0.0, 0.0, 0.0, 0.0, 0.0, 0.0, 0.0, 0.0, 0.0, 0.0, 0.0, 0.0, 0.0, 0.0, 0.0, 0.0, 0.0, 0.0, 0.0, 0.0, 0.0, 0.0, 0.0, 0.0, 0.0, 0.0, 0.0, 0.0, 0.0, 0.0, 0.0, 0.0, 0.0, 0.0, 0.0, 0.0, 0.0, 0.0, 0.0, 0.0, 0.0, 0.0, 0.0, 0.0, 0.0, 0.0, 0.0, 0.0, 0.0, 0.0, 0.0, 0.0, 0.0, 0.0, 0.0, 0.0, 0.0, 0.0, 0.0, 0.0, 0.0, 0.0, 0.0, 0.0, 0.0, 0.0, 0.0, 0.0, 0.0, 0.0, 0.0, 0.0, 0.0, 0.0, 0.0, 0.0, 0.0, 0.0, 0.0, 0.0, 0.0, 0.0, 0.0, 0.0, 0.0, 0.0, 0.0, 0.0, 0.0, 0.0, 0.0, 0.0, 0.0, 0.0, 0.0, 0.0, 0.0, 0.0, 0.0, 0.0, 0.0, 0.0, 0.0, 0.0, 0.0, 0.0, 0.0, 0.0, 0.0, 0.0, 0.0, 0.0, 0.0, 0.0, 0.2712, 1.0, 0.2712, 1.0, 0.03924, 1.0, 0.0, 1.0, 0.0, 0.9368, 0.0, 0.9368, 0.0, 0.7827, 0.0, 0.7721, 0.0, 0.7721, 0.0, 0.7827, 0.0, 0.5, 0.0, 0.5, 0.03924, 1.0, 0.2712, 1.0, 0.2712, 1.0, 0.1538, 1.0, 0.0, 1.0, 0.0, 1.0, 0.0, 0.9368, 0.0, 0.9368, 0.0, 1.0, 0.0, 1.0, 0.0, 1.0, 0.03924, 1.0, 0.0, 0.5, 0.0, 0.7827, 0.0, 0.7959, 0.0, 0.5, 0.0, 0.7827, 0.0, 0.9368, 0.0, 0.9368, 0.0, 0.7959, 0.0, 0.9368, 0.0, 1.0, 0.05669, 1.0, 0.0, 0.9368, 0.0, 1.0, 0.03924, 1.0, 0.1538, 1.0, 0.05669, 1.0, 0.0, 0.0, 0.0, 0.0, 0.0, 0.0, 0.0, 0.0, 0.0, 0.7721, 0.0, 0.9368, 0.0, 0.9368, 0.0, 0.7721, 0.0, 0.0, 0.0, 0.0, 0.0, 0.0, 0.0, 0.0, 0.0, 0.0, 0.0, 0.0, 0.0, 0.0, 0.0, 0.0, 0.0, 0.0, 0.0, 0.0, 0.0, 0.0, 0.0, 0.0, 0.0, 0.0, 0.0, 0.0, 0.0, 0.0, 0.0, 0.0, 0.0, 0.0, 0.0, 0.0, 0.0, 0.0, 0.0, 0.0, 0.0, 0.0, 0.0, 0.0, 0.0, 0.0, 0.0, 0.0, 0.0, 0.0, 0.0, 0.0, 0.0, 0.0, 0.0, 0.0, 0.0, 0.0, 0.0, 0.0, 0.0, 0.0, 0.0, 0.0, 0.0, 0.0, 0.0, 0.0, 0.0, 0.0, 0.0, 0.0, 0.0, 0.0, 0.0, 0.0, 0.0, 0.0, 0.0, 0.0, 0.0, 0.0, 0.0, 0.0, 0.0, 0.0, 0.0, 0.0, 0.0, 0.0, 0.0, 0.0, 0.0, 0.0, 0.0, 0.0, 0.0, 0.0, 0.0, 0.0, 0.0, 0.0, 0.0, 0.0, 0.0, 0.0, 0.0, 0.0, 0.0, 0.0, 0.0, 0.0, 0.0, 0.0, 0.0, 0.0, 0.0, 0.0, 0.0, 0.0, 0.0, 0.0, 0.0, 0.0, 0.0, 0.0, 0.0, 0.0, 0.0, 0.0, 0.0, 0.0, 0.0, 0.0, 0.0, 0.0, 0.0, 0.0, 0.0, 0.0, 0.0, 0.0, 0.0, 0.0, 0.0, 0.0, 0.0, 0.0, 0.0, 0.0, 0.0, 0.0, 0.0, 0.0, 0.0, 0.0, 0.0, 0.0, 0.0, 0.0, 0.0, 0.0, 0.0, 0.0, 0.0, 0.0, 0.0, 0.0, 0.0, 0.0, 0.0, 0.0, 0.0, 0.0, 0.0, 0.0, 0.0, 0.0, 0.0, 0.0, 0.0, 0.0, 0.0, 0.0, 0.0, 0.0, 0.0, 0.0, 0.0, 0.0, 0.0, 0.0, 0.0, 0.0, 0.0, 0.0, 0.0, 0.0, 0.0, 0.0, 0.0, 0.0, 0.0, 0.0, 0.0, 0.0, 0.0, 0.0, 0.0, 0.0, 0.0, 0.0, 0.0, 0.0, 0.0, 0.0, 0.0, 0.0, 0.0, 0.0, 0.0, 0.0, 0.0, 0.0, 0.0, 0.0, 0.0, 0.0, 0.0, 0.0, 0.0, 0.0, 0.0, 0.0, 0.0, 0.0, 0.0, 0.0, 0.0, 0.0, 0.0, 0.0, 0.0, 0.0, 0.0, 0.0, 0.0, 0.0, 0.0, 0.0, 0.0, 0.0, 0.0, 0.0, 0.0, 0.0, 0.0, 0.0, 0.0, 0.0, 0.0, 0.0, 0.0, 0.0, 0.0, 0.0, 0.0, 0.0, 0.0, 0.0, 0.0, 0.0, 0.0, 0.0, 0.0, 0.0, 0.0, 0.0, 0.0, 0.0, 0.0, 0.0, 0.0, 0.0, 0.0, 0.0, 0.0, 0.0, 0.0, 0.0, 0.0, 0.0, 0.0, 0.0, 0.0, 0.0, 0.0, 0.0, 0.0, 0.0, 0.0, 0.0, 0.0, 0.0, 0.0, 0.0, 0.0, 0.0, 0.0, 0.0, 0.0, 0.0, 0.0, 0.0, 0.0, 0.0, 0.0, 0.0, 0.0, 0.0, 0.0, 0.0, 0.0, 0.0, 0.0, 0.0, 0.0, 0.0, 0.0, 0.0, 0.0, 0.0, 0.0, 0.0, 0.0, 0.0, 0.0, 0.0, 0.0, 0.0, 0.0, 0.0, 0.0, 0.0, 0.0, 0.0, 0.0, 0.0, 0.0, 0.0, 0.0, 0.0, 0.0, 0.0, 0.0, 0.0, 0.0, 0.0, 0.0, 0.0, 0.0, 0.0, 0.0, 0.0, 0.0, 0.0, 0.0, 0.0, 0.0, 0.0, 0.0, 0.0, 0.0, 0.0, 0.0, 0.0, 0.0, 0.0, 0.0, 0.0, 0.0, 0.0, 0.0, 0.0, 0.0, 0.0, 0.0, 0.0, 0.0, 0.0, 0.0, 0.0, 0.0, 0.0, 0.0, 0.0, 0.0, 0.0, 0.0, 0.0, 0.0, 0.0, 0.0, 0.0, 0.0, 0.0, 0.0, 0.0, 0.0, 0.0, 0.0, 0.0, 0.0, 0.0, 0.0, 0.0, 0.0, 0.0, 0.0, 0.0, 0.0, 0.0, 0.0, 0.0, 0.0, 0.0, 0.0, 0.0, 0.0, 0.0, 0.0, 0.0, 0.0, 0.0, 0.0, 0.0, 0.0, 0.0, 0.0, 0.0, 0.0, 0.0, 0.0, 0.0, 0.0, 0.0, 0.0, 0.0, 0.0, 0.0, 0.0, 0.0, 0.0, 0.0, 0.0, 0.0, 0.0, 0.0, 0.0, 0.0, 0.0, 0.0, 0.0, 0.0, 0.0, 0.0, 0.0, 0.0, 0.0, 0.0, 0.0, 0.0, 0.0, 0.0, 0.0, 0.0, 0.0, 0.0, 0.0, 0.0, 0.0, 0.0, 0.0, 0.0, 0.0, 0.0, 0.0, 0.0, 0.0, 0.0, 0.0, 0.0, 0.0, 0.0, 0.0, 0.0, 0.0, 0.0, 0.0, 0.0, 0.0, 0.0, 0.0, 0.0, 0.0, 0.0, 0.0, 0.0, 0.0, 0.0, 0.0, 0.0, 0.0, 0.0, 0.0, 0.0, 0.0, 0.0, 0.0, 0.0, 0.0, 0.0, 0.0, 0.0, 0.0, 0.0, 0.0, 0.0, 0.0, 0.0, 0.0, 0.0, 0.0, 0.0, 0.0, 0.0, 0.0, 0.0, 0.0, 0.0, 0.0, 0.0, 0.0, 0.0, 0.0, 0.0, 0.0, 0.0, 0.0, 0.0, 0.0, 0.0, 0.0, 0.0, 0.0, 0.0, 0.0, 0.0, 0.0, 0.0, 0.0, 0.0, 0.0, 0.0, 0.0, 0.0, 0.0, 0.0, 0.0, 0.0, 0.0, 0.0, 0.0, 0.0, 0.0, 0.0, 0.0, 0.0, 0.0, 0.0, 0.0, 0.0, 0.0, 0.0, 0.0, 0.0, 0.0, 0.0, 0.0, 0.0, 0.0, 0.0, 0.0, 0.0, 0.0, 0.0, 0.0, 0.0, 0.0, 0.0, 0.0, 0.0, 0.0, 0.0, 0.0, 0.0, 0.0, 0.0, 0.0, 0.0, 0.0, 0.0, 0.0, 0.0, 0.0, 0.0, 0.0, 0.0, 0.0, 0.0, 0.0, 0.0, 0.0, 0.0, 0.0, 0.0, 0.0, 0.0, 0.0, 0.0, 0.0, 0.0, 0.0, 0.0, 0.0, 0.0, 0.0, 0.0, 0.0, 0.0, 0.0, 0.0, 0.0, 0.0, 0.0, 0.0, 0.0, 0.0, 0.0, 0.0, 0.0, 0.0, 0.0, 0.0, 0.0, 0.0])
me_plane_001.update()

# ---- objects
ob_empty = bpy.data.objects.new('Empty', None)
ob_plane = bpy.data.objects.new('Plane', me_plane_001)
ob_plane_001 = bpy.data.objects.new('Plane.001', me_plane_001)
ob_plane_002 = bpy.data.objects.new('Plane.002', me_plane_001)
ob_plane_003 = bpy.data.objects.new('Plane.003', me_plane_001)

# ---- transforms, parenting, visibility, modifiers, constraints
ob_empty.location = (-0.7707, -6.193e-07, 1.545)
ob_empty.rotation_euler = (1.571, -0.0, -0.0)
ob_empty.scale = (0.9511, 0.9511, 0.9511)
ob_empty.empty_display_type = 'IMAGE'
ob_empty.empty_display_size = 5.0
ob_empty.empty_image_depth = 'BACK'
ob_empty.show_empty_image_perspective = False
ob_empty.empty_image_side = 'FRONT'
ob_plane.location = (-2.887, 1.3, 0.5843)
ob_plane.rotation_euler = (1.571, -0.0, 0.0)
ob_plane.scale = (0.1018, 0.1018, 0.1018)
_m = ob_plane.modifiers.new('Mirror', 'MIRROR')
_m.use_axis = (False, True, False)
_m.use_clip = True
ob_plane_001.location = (-2.891, 0.0, 2.692)
ob_plane_001.rotation_euler = (6.283, -0.0, 0.0)
ob_plane_001.scale = (0.1018, 0.1018, 0.1018)
_m = ob_plane_001.modifiers.new('Mirror', 'MIRROR')
_m.use_axis = (False, True, False)
_m.use_clip = True
_m = ob_plane_001.modifiers.new('Subdivision', 'SUBSURF')
_m.levels = 0
ob_plane_002.location = (0.9003, 3.492, 2.686)
ob_plane_002.rotation_euler = (6.283, -0.0, 1.571)
ob_plane_002.scale = (0.1018, 0.1018, 0.1018)
_m = ob_plane_002.modifiers.new('Mirror', 'MIRROR')
_m.use_axis = (False, True, False)
_m.use_clip = True
ob_plane_003.location = (0.8999, -2.348, 0.8102)
ob_plane_003.rotation_euler = (0.0, -0.0, 4.712)
ob_plane_003.scale = (0.1018, 0.1018, 0.1018)
_m = ob_plane_003.modifiers.new('Mirror', 'MIRROR')
_m.use_axis = (False, True, False)
_m.use_clip = True
_m = ob_plane_003.modifiers.new('Subdivision', 'SUBSURF')
_m.levels = 0

# ---- collection membership
col_collection.objects.link(ob_empty)
col_collection.objects.link(ob_plane)
col_collection.objects.link(ob_plane_001)
col_collection.objects.link(ob_plane_002)
col_collection.objects.link(ob_plane_003)

# ---- scene / render settings (as saved in the file)
scene.frame_start = 1; scene.frame_end = 250; scene.frame_set(10)
scene.render.engine = 'BLENDER_EEVEE_NEXT'
bpy.context.view_layer.update()

# ---- added for rendering (the .blend has no active camera and no usable light): camera, sun
cam_auto = bpy.data.cameras.new('AutoCamera')
cam_auto.lens = 50.0
cam_auto.sensor_width = 36.0
cam_auto.clip_end = 1000.0
ob_auto_camera = bpy.data.objects.new('AutoCamera', cam_auto)
scene.collection.objects.link(ob_auto_camera)
ob_auto_camera.location = (10.7958, -13.3043, 10.8018)
ob_auto_camera.rotation_euler = (1.09748, -7.21219e-08, 0.694738)
scene.camera = ob_auto_camera
light_auto_sun = bpy.data.lights.new('AutoSun', 'SUN')
light_auto_sun.energy = 3.0
light_auto_sun.angle = 0.0523599
ob_auto_sun = bpy.data.objects.new('AutoSun', light_auto_sun)
scene.collection.objects.link(ob_auto_sun)
ob_auto_sun.rotation_euler = (0.872665, 0.174533, 0.523599)
bpy.context.view_layer.update()
